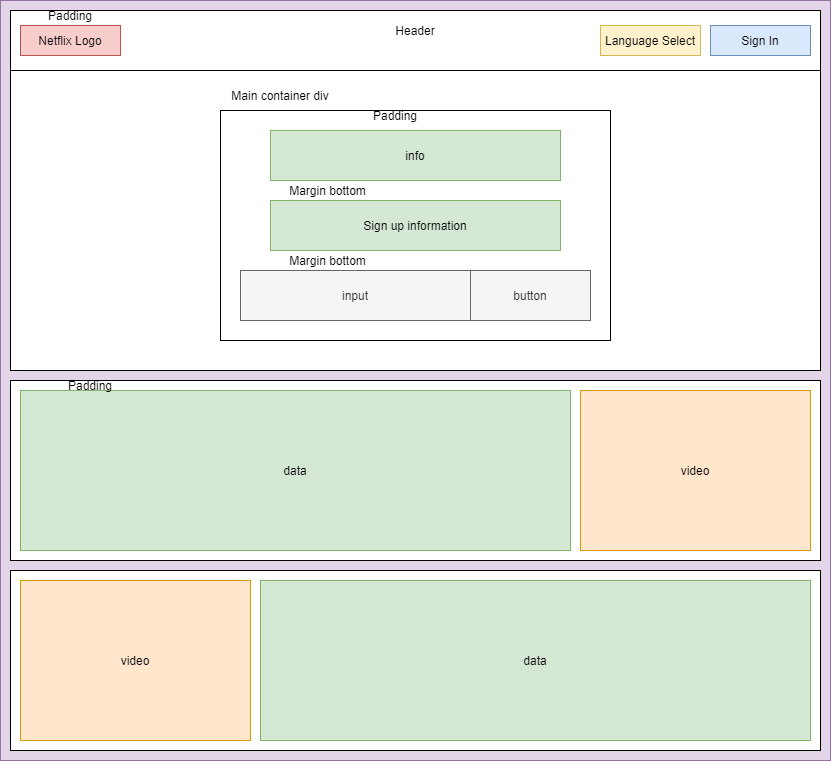

The diagram above was exported from draw.io. Its source (the exported page's mxGraphModel, read from the mxfile embedded in the PNG):
<mxGraphModel dx="1422" dy="786" grid="1" gridSize="10" guides="1" tooltips="1" connect="1" arrows="1" fold="1" page="1" pageScale="1" pageWidth="850" pageHeight="1100" math="0" shadow="0">
  <root>
    <mxCell id="VB1rUlxnqj_IcesKI2uG-0" />
    <mxCell id="VB1rUlxnqj_IcesKI2uG-1" parent="VB1rUlxnqj_IcesKI2uG-0" />
    <mxCell id="l87AXg2CwnoQFXjJ4U4z-0" value="" style="rounded=0;whiteSpace=wrap;html=1;fillColor=#e1d5e7;strokeColor=#9673a6;" parent="VB1rUlxnqj_IcesKI2uG-1" vertex="1">
      <mxGeometry x="10" y="20" width="830" height="760" as="geometry" />
    </mxCell>
    <mxCell id="l87AXg2CwnoQFXjJ4U4z-1" value="" style="rounded=0;whiteSpace=wrap;html=1;" parent="VB1rUlxnqj_IcesKI2uG-1" vertex="1">
      <mxGeometry x="20" y="30" width="810" height="360" as="geometry" />
    </mxCell>
    <mxCell id="l87AXg2CwnoQFXjJ4U4z-2" value="" style="rounded=0;whiteSpace=wrap;html=1;" parent="VB1rUlxnqj_IcesKI2uG-1" vertex="1">
      <mxGeometry x="20" y="400" width="810" height="180" as="geometry" />
    </mxCell>
    <mxCell id="l87AXg2CwnoQFXjJ4U4z-3" value="" style="rounded=0;whiteSpace=wrap;html=1;" parent="VB1rUlxnqj_IcesKI2uG-1" vertex="1">
      <mxGeometry x="20" y="30" width="810" height="60" as="geometry" />
    </mxCell>
    <mxCell id="l87AXg2CwnoQFXjJ4U4z-4" value="Sign In" style="rounded=0;whiteSpace=wrap;html=1;fillColor=#dae8fc;strokeColor=#6c8ebf;" parent="VB1rUlxnqj_IcesKI2uG-1" vertex="1">
      <mxGeometry x="720" y="45" width="100" height="30" as="geometry" />
    </mxCell>
    <mxCell id="l87AXg2CwnoQFXjJ4U4z-5" value="Language Select" style="rounded=0;whiteSpace=wrap;html=1;fillColor=#fff2cc;strokeColor=#d6b656;" parent="VB1rUlxnqj_IcesKI2uG-1" vertex="1">
      <mxGeometry x="610" y="45" width="100" height="30" as="geometry" />
    </mxCell>
    <mxCell id="l87AXg2CwnoQFXjJ4U4z-6" value="Netflix Logo" style="rounded=0;whiteSpace=wrap;html=1;fillColor=#f8cecc;strokeColor=#b85450;" parent="VB1rUlxnqj_IcesKI2uG-1" vertex="1">
      <mxGeometry x="30" y="45" width="100" height="30" as="geometry" />
    </mxCell>
    <mxCell id="JGVdcXR5peez7bx8GEZ6-0" value="" style="rounded=0;whiteSpace=wrap;html=1;" parent="VB1rUlxnqj_IcesKI2uG-1" vertex="1">
      <mxGeometry x="230" y="130" width="390" height="230" as="geometry" />
    </mxCell>
    <mxCell id="JGVdcXR5peez7bx8GEZ6-1" value="info" style="rounded=0;whiteSpace=wrap;html=1;fillColor=#d5e8d4;strokeColor=#82b366;" parent="VB1rUlxnqj_IcesKI2uG-1" vertex="1">
      <mxGeometry x="280" y="150" width="290" height="50" as="geometry" />
    </mxCell>
    <mxCell id="JGVdcXR5peez7bx8GEZ6-2" value="Sign up information" style="rounded=0;whiteSpace=wrap;html=1;fillColor=#d5e8d4;strokeColor=#82b366;" parent="VB1rUlxnqj_IcesKI2uG-1" vertex="1">
      <mxGeometry x="280" y="220" width="290" height="50" as="geometry" />
    </mxCell>
    <mxCell id="JGVdcXR5peez7bx8GEZ6-3" value="input" style="rounded=0;whiteSpace=wrap;html=1;fillColor=#f5f5f5;strokeColor=#666666;fontColor=#333333;" parent="VB1rUlxnqj_IcesKI2uG-1" vertex="1">
      <mxGeometry x="250" y="290" width="230" height="50" as="geometry" />
    </mxCell>
    <mxCell id="JGVdcXR5peez7bx8GEZ6-9" value="button" style="rounded=0;whiteSpace=wrap;html=1;fillColor=#f5f5f5;strokeColor=#666666;fontColor=#333333;" parent="VB1rUlxnqj_IcesKI2uG-1" vertex="1">
      <mxGeometry x="480" y="290" width="120" height="50" as="geometry" />
    </mxCell>
    <mxCell id="JGVdcXR5peez7bx8GEZ6-10" value="" style="rounded=0;whiteSpace=wrap;html=1;" parent="VB1rUlxnqj_IcesKI2uG-1" vertex="1">
      <mxGeometry x="20" y="590" width="810" height="180" as="geometry" />
    </mxCell>
    <mxCell id="JGVdcXR5peez7bx8GEZ6-11" value="video" style="rounded=0;whiteSpace=wrap;html=1;fillColor=#ffe6cc;strokeColor=#d79b00;" parent="VB1rUlxnqj_IcesKI2uG-1" vertex="1">
      <mxGeometry x="590" y="410" width="230" height="160" as="geometry" />
    </mxCell>
    <mxCell id="JGVdcXR5peez7bx8GEZ6-12" value="video" style="rounded=0;whiteSpace=wrap;html=1;fillColor=#ffe6cc;strokeColor=#d79b00;" parent="VB1rUlxnqj_IcesKI2uG-1" vertex="1">
      <mxGeometry x="30" y="600" width="230" height="160" as="geometry" />
    </mxCell>
    <mxCell id="JGVdcXR5peez7bx8GEZ6-13" value="data" style="rounded=0;whiteSpace=wrap;html=1;fillColor=#d5e8d4;strokeColor=#82b366;" parent="VB1rUlxnqj_IcesKI2uG-1" vertex="1">
      <mxGeometry x="30" y="410" width="550" height="160" as="geometry" />
    </mxCell>
    <mxCell id="JGVdcXR5peez7bx8GEZ6-14" value="data" style="rounded=0;whiteSpace=wrap;html=1;fillColor=#d5e8d4;strokeColor=#82b366;" parent="VB1rUlxnqj_IcesKI2uG-1" vertex="1">
      <mxGeometry x="270" y="600" width="550" height="160" as="geometry" />
    </mxCell>
    <mxCell id="XjebwfZHW-UbZchRMfd2-0" value="Header" style="text;html=1;strokeColor=none;fillColor=none;align=center;verticalAlign=middle;whiteSpace=wrap;rounded=0;" vertex="1" parent="VB1rUlxnqj_IcesKI2uG-1">
      <mxGeometry x="405" y="40" width="40" height="20" as="geometry" />
    </mxCell>
    <mxCell id="XjebwfZHW-UbZchRMfd2-1" value="Padding" style="text;html=1;strokeColor=none;fillColor=none;align=center;verticalAlign=middle;whiteSpace=wrap;rounded=0;" vertex="1" parent="VB1rUlxnqj_IcesKI2uG-1">
      <mxGeometry x="60" y="30" width="40" height="10" as="geometry" />
    </mxCell>
    <mxCell id="XjebwfZHW-UbZchRMfd2-2" value="Padding" style="text;html=1;strokeColor=none;fillColor=none;align=center;verticalAlign=middle;whiteSpace=wrap;rounded=0;" vertex="1" parent="VB1rUlxnqj_IcesKI2uG-1">
      <mxGeometry x="80" y="400" width="40" height="10" as="geometry" />
    </mxCell>
    <mxCell id="XjebwfZHW-UbZchRMfd2-3" value="Main container div" style="text;html=1;strokeColor=none;fillColor=none;align=center;verticalAlign=middle;whiteSpace=wrap;rounded=0;" vertex="1" parent="VB1rUlxnqj_IcesKI2uG-1">
      <mxGeometry x="230" y="100" width="120" height="30" as="geometry" />
    </mxCell>
    <mxCell id="XjebwfZHW-UbZchRMfd2-4" value="Padding" style="text;html=1;strokeColor=none;fillColor=none;align=center;verticalAlign=middle;whiteSpace=wrap;rounded=0;" vertex="1" parent="VB1rUlxnqj_IcesKI2uG-1">
      <mxGeometry x="385" y="130" width="40" height="10" as="geometry" />
    </mxCell>
    <mxCell id="XjebwfZHW-UbZchRMfd2-5" value="Margin bottom" style="text;html=1;strokeColor=none;fillColor=none;align=center;verticalAlign=middle;whiteSpace=wrap;rounded=0;" vertex="1" parent="VB1rUlxnqj_IcesKI2uG-1">
      <mxGeometry x="290" y="200" width="95" height="20" as="geometry" />
    </mxCell>
    <mxCell id="XjebwfZHW-UbZchRMfd2-6" value="Margin bottom" style="text;html=1;strokeColor=none;fillColor=none;align=center;verticalAlign=middle;whiteSpace=wrap;rounded=0;" vertex="1" parent="VB1rUlxnqj_IcesKI2uG-1">
      <mxGeometry x="290" y="270" width="95" height="20" as="geometry" />
    </mxCell>
  </root>
</mxGraphModel>